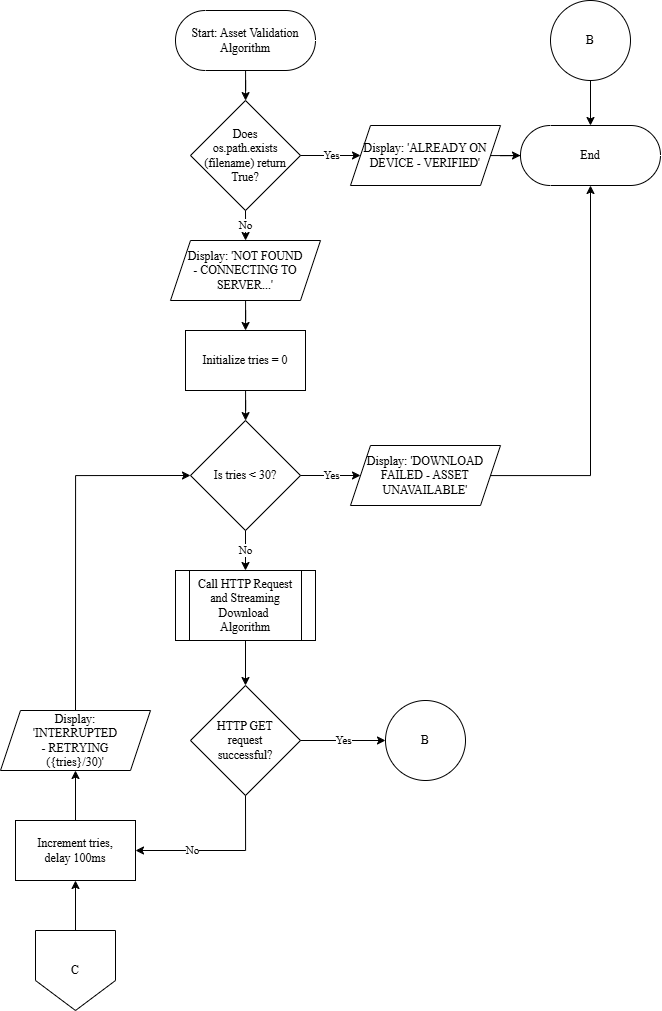

The diagram above was exported from draw.io. Its source (the exported page's mxGraphModel, read from the mxfile embedded in the PNG):
<mxGraphModel dx="1108" dy="714" grid="1" gridSize="10" guides="1" tooltips="1" connect="1" arrows="1" fold="1" page="1" pageScale="1" pageWidth="850" pageHeight="1100" background="#FFFFFF" math="0" shadow="0">
  <root>
    <mxCell id="0" />
    <mxCell id="1" parent="0" />
    <mxCell id="H48wV-EdVACB019UUzrd-8" edge="1" parent="1" source="uQTII1i0uxRDw_e1Pap0-1" style="edgeStyle=orthogonalEdgeStyle;rounded=0;orthogonalLoop=1;jettySize=auto;html=1;fontFamily=Times New Roman;" target="H48wV-EdVACB019UUzrd-2" value="">
      <mxGeometry relative="1" as="geometry" />
    </mxCell>
    <mxCell id="uQTII1i0uxRDw_e1Pap0-1" parent="1" style="html=1;dashed=0;whiteSpace=wrap;shape=mxgraph.dfd.start;fillColor=none;fontFamily=Times New Roman;" value="&lt;span style=&quot;color: rgb(0, 0, 0);&quot;&gt;Start: Asset Validation&lt;/span&gt;&lt;div&gt;&lt;span style=&quot;color: rgb(0, 0, 0);&quot;&gt;Algorithm&lt;/span&gt;&lt;/div&gt;" vertex="1">
      <mxGeometry height="60" width="140" x="225" y="20" as="geometry" />
    </mxCell>
    <mxCell id="uQTII1i0uxRDw_e1Pap0-20" edge="1" parent="1" source="H48wV-EdVACB019UUzrd-2" style="edgeStyle=orthogonalEdgeStyle;rounded=0;orthogonalLoop=1;jettySize=auto;html=1;fillColor=none;exitX=1;exitY=0.5;exitDx=0;exitDy=0;entryX=0;entryY=0.5;entryDx=0;entryDy=0;fontFamily=Times New Roman;" target="H48wV-EdVACB019UUzrd-9" value="Yes">
      <mxGeometry relative="1" as="geometry">
        <mxPoint x="350" y="455" as="sourcePoint" />
        <mxPoint x="395" y="165" as="targetPoint" />
      </mxGeometry>
    </mxCell>
    <mxCell id="uQTII1i0uxRDw_e1Pap0-27" edge="1" parent="1" source="H48wV-EdVACB019UUzrd-2" style="edgeStyle=orthogonalEdgeStyle;rounded=0;orthogonalLoop=1;jettySize=auto;html=1;fillColor=none;exitX=0.5;exitY=1;exitDx=0;exitDy=0;fontFamily=Times New Roman;" target="uQTII1i0uxRDw_e1Pap0-26" value="No">
      <mxGeometry relative="1" as="geometry">
        <mxPoint x="294.9565217391304" y="509.9565217391304" as="sourcePoint" />
      </mxGeometry>
    </mxCell>
    <mxCell id="uQTII1i0uxRDw_e1Pap0-21" parent="1" style="html=1;dashed=0;whiteSpace=wrap;shape=mxgraph.dfd.start;fillColor=none;fontFamily=Times New Roman;" value="&lt;span style=&quot;color: rgb(0, 0, 0);&quot;&gt;End&lt;/span&gt;" vertex="1">
      <mxGeometry height="60" width="140" x="570" y="135" as="geometry" />
    </mxCell>
    <mxCell id="uQTII1i0uxRDw_e1Pap0-29" edge="1" parent="1" source="uQTII1i0uxRDw_e1Pap0-26" style="edgeStyle=orthogonalEdgeStyle;rounded=0;orthogonalLoop=1;jettySize=auto;html=1;fillColor=none;fontFamily=Times New Roman;" target="uQTII1i0uxRDw_e1Pap0-28" value="">
      <mxGeometry relative="1" as="geometry" />
    </mxCell>
    <mxCell id="uQTII1i0uxRDw_e1Pap0-26" parent="1" style="shape=parallelogram;perimeter=parallelogramPerimeter;whiteSpace=wrap;html=1;fixedSize=1;fontFamily=Times New Roman;fillColor=none;dashed=0;" value="&lt;font style=&quot;color: rgb(0, 0, 0);&quot;&gt;Display: 'NOT FOUND&lt;/font&gt;&lt;div&gt;&lt;font style=&quot;color: rgb(0, 0, 0);&quot;&gt;- CONNECTING TO SERVER...'&lt;/font&gt;&lt;/div&gt;" vertex="1">
      <mxGeometry height="60" width="150" x="220" y="250" as="geometry" />
    </mxCell>
    <mxCell id="H48wV-EdVACB019UUzrd-12" edge="1" parent="1" source="uQTII1i0uxRDw_e1Pap0-28" style="edgeStyle=orthogonalEdgeStyle;rounded=0;orthogonalLoop=1;jettySize=auto;html=1;fontFamily=Times New Roman;" target="H48wV-EdVACB019UUzrd-11" value="">
      <mxGeometry relative="1" as="geometry" />
    </mxCell>
    <mxCell id="uQTII1i0uxRDw_e1Pap0-28" parent="1" style="whiteSpace=wrap;html=1;fontFamily=Times New Roman;fillColor=none;dashed=0;" value="&lt;font style=&quot;color: rgb(0, 0, 0);&quot;&gt;Initialize&lt;span style=&quot;color: rgba(0, 0, 0, 0); font-size: 0px; text-align: start; text-wrap-mode: nowrap;&quot;&gt;%3CmxGraphModel%3E%3Croot%3E%3CmxCell%20id%3D%220%22%2F%3E%3CmxCell%20id%3D%221%22%20parent%3D%220%22%2F%3E%3CmxCell%20id%3D%222%22%20parent%3D%221%22%20style%3D%22shape%3Dprocess%3BwhiteSpace%3Dwrap%3Bhtml%3D1%3BbackgroundOutline%3D1%3BfontFamily%3DTimes%20New%20Roman%3B%22%20value%3D%22Call%20Asset%26amp%3Bnbsp%3B%26lt%3Bdiv%26gt%3BValidation%26amp%3Bnbsp%3B%26lt%3B%2Fdiv%26gt%3B%26lt%3Bdiv%26gt%3BAlgorithm%26lt%3B%2Fdiv%26gt%3B%22%20vertex%3D%221%22%3E%3CmxGeometry%20height%3D%2270%22%20width%3D%22140%22%20x%3D%2250%22%20y%3D%22380%22%20as%3D%22geometry%22%2F%3E%3C%2FmxCell%3E%3C%2Froot%3E%3C%2FmxGraphModel%3E&lt;/span&gt;&amp;nbsp;tries = 0&lt;/font&gt;" vertex="1">
      <mxGeometry height="60" width="120" x="235" y="340" as="geometry" />
    </mxCell>
    <mxCell id="uQTII1i0uxRDw_e1Pap0-33" edge="1" parent="1" source="H48wV-EdVACB019UUzrd-10" style="edgeStyle=orthogonalEdgeStyle;rounded=0;orthogonalLoop=1;jettySize=auto;html=1;fillColor=none;entryX=0.5;entryY=0;entryDx=0;entryDy=0;fontFamily=Times New Roman;exitX=0.5;exitY=1;exitDx=0;exitDy=0;" target="H48wV-EdVACB019UUzrd-3" value="">
      <mxGeometry relative="1" as="geometry">
        <mxPoint x="294.9565217391304" y="780" as="sourcePoint" />
        <mxPoint x="295" y="810" as="targetPoint" />
      </mxGeometry>
    </mxCell>
    <mxCell id="uQTII1i0uxRDw_e1Pap0-35" edge="1" parent="1" source="H48wV-EdVACB019UUzrd-3" style="edgeStyle=orthogonalEdgeStyle;rounded=0;orthogonalLoop=1;jettySize=auto;html=1;fillColor=none;exitX=0.5;exitY=1;exitDx=0;exitDy=0;fontFamily=Times New Roman;entryX=1;entryY=0.5;entryDx=0;entryDy=0;" target="uQTII1i0uxRDw_e1Pap0-34" value="No">
      <mxGeometry relative="1" x="0.2976" as="geometry">
        <mxPoint as="offset" />
        <Array as="points">
          <mxPoint x="295" y="860" />
        </Array>
        <mxPoint x="237.5" y="870" as="sourcePoint" />
        <mxPoint x="200" y="860" as="targetPoint" />
      </mxGeometry>
    </mxCell>
    <mxCell id="H48wV-EdVACB019UUzrd-21" edge="1" parent="1" source="H48wV-EdVACB019UUzrd-14" style="edgeStyle=orthogonalEdgeStyle;rounded=0;orthogonalLoop=1;jettySize=auto;html=1;entryX=0;entryY=0.5;entryDx=0;entryDy=0;exitX=0.5;exitY=0;exitDx=0;exitDy=0;fontFamily=Times New Roman;" target="H48wV-EdVACB019UUzrd-11">
      <mxGeometry relative="1" as="geometry">
        <Array as="points">
          <mxPoint x="125" y="485" />
        </Array>
        <mxPoint x="130" y="710" as="sourcePoint" />
      </mxGeometry>
    </mxCell>
    <mxCell id="uQTII1i0uxRDw_e1Pap0-34" parent="1" style="whiteSpace=wrap;html=1;fontFamily=Times New Roman;fillColor=none;dashed=0;" value="&lt;font style=&quot;color: rgb(0, 0, 0);&quot;&gt;Increment tries,&lt;/font&gt;&lt;div&gt;&lt;font style=&quot;color: rgb(0, 0, 0);&quot;&gt;delay 100ms&lt;/font&gt;&lt;/div&gt;" vertex="1">
      <mxGeometry height="60" width="120" x="65" y="830" as="geometry" />
    </mxCell>
    <mxCell id="H48wV-EdVACB019UUzrd-2" parent="1" style="rhombus;whiteSpace=wrap;html=1;fillColor=none;dashed=0;fontFamily=Times New Roman;" value="Does&lt;div&gt;os.path.exists&lt;/div&gt;&lt;div&gt;(filename)&lt;span style=&quot;background-color: transparent; color: light-dark(rgb(0, 0, 0), rgb(255, 255, 255));&quot;&gt;&amp;nbsp;return True?&lt;/span&gt;&lt;/div&gt;" vertex="1">
      <mxGeometry height="110" width="110" x="240" y="110" as="geometry" />
    </mxCell>
    <mxCell id="6vicWROewyX56zpLzqcX-2" edge="1" parent="1" source="H48wV-EdVACB019UUzrd-3" style="edgeStyle=orthogonalEdgeStyle;rounded=0;orthogonalLoop=1;jettySize=auto;html=1;fontFamily=Times New Roman;" target="6vicWROewyX56zpLzqcX-1" value="Yes">
      <mxGeometry relative="1" as="geometry" />
    </mxCell>
    <mxCell id="H48wV-EdVACB019UUzrd-3" parent="1" style="rhombus;whiteSpace=wrap;html=1;fillColor=none;dashed=0;fontFamily=Times New Roman;" value="HTTP GET&lt;div&gt;request&lt;/div&gt;&lt;div&gt;successful?&lt;/div&gt;" vertex="1">
      <mxGeometry height="110" width="110" x="240" y="695" as="geometry" />
    </mxCell>
    <mxCell id="H48wV-EdVACB019UUzrd-9" parent="1" style="shape=parallelogram;perimeter=parallelogramPerimeter;whiteSpace=wrap;html=1;fixedSize=1;fontFamily=Times New Roman;fillColor=none;dashed=0;" value="&lt;font style=&quot;color: rgb(0, 0, 0);&quot;&gt;Display: 'ALREADY ON&lt;/font&gt;&lt;div&gt;&lt;font style=&quot;color: rgb(0, 0, 0);&quot;&gt;DEVICE - VERIFIED'&lt;/font&gt;&lt;/div&gt;" vertex="1">
      <mxGeometry height="60" width="150" x="400" y="135" as="geometry" />
    </mxCell>
    <mxCell id="H48wV-EdVACB019UUzrd-10" parent="1" style="shape=process;whiteSpace=wrap;html=1;backgroundOutline=1;fontFamily=Times New Roman;" value="Call HTTP Request and Streaming Download&lt;span style=&quot;background-color: transparent; color: light-dark(rgb(0, 0, 0), rgb(255, 255, 255));&quot;&gt;&amp;nbsp;&lt;/span&gt;&lt;div&gt;Algorithm&lt;/div&gt;" vertex="1">
      <mxGeometry height="70" width="140" x="225" y="580" as="geometry" />
    </mxCell>
    <mxCell id="H48wV-EdVACB019UUzrd-13" edge="1" parent="1" source="H48wV-EdVACB019UUzrd-11" style="edgeStyle=orthogonalEdgeStyle;rounded=0;orthogonalLoop=1;jettySize=auto;html=1;fontFamily=Times New Roman;" target="H48wV-EdVACB019UUzrd-10" value="No">
      <mxGeometry relative="1" as="geometry">
        <mxPoint as="offset" />
      </mxGeometry>
    </mxCell>
    <mxCell id="H48wV-EdVACB019UUzrd-16" edge="1" parent="1" source="H48wV-EdVACB019UUzrd-11" style="edgeStyle=orthogonalEdgeStyle;rounded=0;orthogonalLoop=1;jettySize=auto;html=1;fontFamily=Times New Roman;" target="H48wV-EdVACB019UUzrd-15" value="Yes">
      <mxGeometry relative="1" as="geometry" />
    </mxCell>
    <mxCell id="H48wV-EdVACB019UUzrd-11" parent="1" style="rhombus;whiteSpace=wrap;html=1;fillColor=none;dashed=0;fontFamily=Times New Roman;" value="Is tries &amp;lt; 30?" vertex="1">
      <mxGeometry height="110" width="110" x="240" y="430" as="geometry" />
    </mxCell>
    <mxCell id="H48wV-EdVACB019UUzrd-17" edge="1" parent="1" source="uQTII1i0uxRDw_e1Pap0-34" style="edgeStyle=orthogonalEdgeStyle;rounded=0;orthogonalLoop=1;jettySize=auto;html=1;exitX=0.5;exitY=0;exitDx=0;exitDy=0;entryX=0.5;entryY=1;entryDx=0;entryDy=0;fontFamily=Times New Roman;" target="H48wV-EdVACB019UUzrd-14" value="">
      <mxGeometry relative="1" as="geometry">
        <mxPoint x="125" y="820" as="sourcePoint" />
        <mxPoint x="120" y="790" as="targetPoint" />
      </mxGeometry>
    </mxCell>
    <mxCell id="H48wV-EdVACB019UUzrd-14" parent="1" style="shape=parallelogram;perimeter=parallelogramPerimeter;whiteSpace=wrap;html=1;fixedSize=1;fontFamily=Times New Roman;fillColor=none;dashed=0;" value="&lt;font style=&quot;color: rgb(0, 0, 0);&quot;&gt;Display:&lt;/font&gt;&lt;div&gt;&lt;font style=&quot;color: rgb(0, 0, 0);&quot;&gt;'INTERRUPTED&lt;/font&gt;&lt;div&gt;&lt;font style=&quot;color: rgb(0, 0, 0);&quot;&gt;- RETRYING&lt;/font&gt;&lt;/div&gt;&lt;div&gt;&lt;font style=&quot;color: rgb(0, 0, 0);&quot;&gt;({tries}/30)'&lt;/font&gt;&lt;/div&gt;&lt;/div&gt;" vertex="1">
      <mxGeometry height="60" width="150" x="50" y="720" as="geometry" />
    </mxCell>
    <mxCell id="H48wV-EdVACB019UUzrd-20" edge="1" parent="1" source="H48wV-EdVACB019UUzrd-15" style="edgeStyle=orthogonalEdgeStyle;rounded=0;orthogonalLoop=1;jettySize=auto;html=1;fontFamily=Times New Roman;" target="uQTII1i0uxRDw_e1Pap0-21">
      <mxGeometry relative="1" as="geometry" />
    </mxCell>
    <mxCell id="H48wV-EdVACB019UUzrd-15" parent="1" style="shape=parallelogram;perimeter=parallelogramPerimeter;whiteSpace=wrap;html=1;fixedSize=1;fontFamily=Times New Roman;fillColor=none;dashed=0;align=center;" value="&lt;font style=&quot;color: rgb(0, 0, 0);&quot;&gt;Display:&amp;nbsp;&lt;/font&gt;&lt;span style=&quot;color: light-dark(rgb(0, 0, 0), rgb(237, 237, 237)); background-color: transparent;&quot;&gt;'DOWNLOAD FAILED&amp;nbsp;&lt;/span&gt;&lt;span style=&quot;background-color: transparent; color: light-dark(rgb(0, 0, 0), rgb(237, 237, 237));&quot;&gt;- ASSET&lt;/span&gt;&lt;div&gt;&lt;span style=&quot;background-color: transparent; color: light-dark(rgb(0, 0, 0), rgb(237, 237, 237));&quot;&gt;UNAVAILABLE'&lt;/span&gt;&lt;/div&gt;" vertex="1">
      <mxGeometry height="60" width="150" x="400" y="455" as="geometry" />
    </mxCell>
    <mxCell id="H48wV-EdVACB019UUzrd-23" edge="1" parent="1" source="H48wV-EdVACB019UUzrd-9" style="edgeStyle=orthogonalEdgeStyle;rounded=0;orthogonalLoop=1;jettySize=auto;html=1;entryX=0;entryY=0.5;entryDx=0;entryDy=0;entryPerimeter=0;fontFamily=Times New Roman;" target="uQTII1i0uxRDw_e1Pap0-21">
      <mxGeometry relative="1" as="geometry" />
    </mxCell>
    <mxCell id="H48wV-EdVACB019UUzrd-25" edge="1" parent="1" source="H48wV-EdVACB019UUzrd-24" style="edgeStyle=orthogonalEdgeStyle;rounded=0;orthogonalLoop=1;jettySize=auto;html=1;fontFamily=Times New Roman;" target="uQTII1i0uxRDw_e1Pap0-34" value="">
      <mxGeometry relative="1" as="geometry" />
    </mxCell>
    <mxCell id="H48wV-EdVACB019UUzrd-24" parent="1" style="shape=offPageConnector;whiteSpace=wrap;html=1;fontFamily=Times New Roman;" value="C" vertex="1">
      <mxGeometry height="80" width="80" x="85" y="940" as="geometry" />
    </mxCell>
    <mxCell id="6vicWROewyX56zpLzqcX-1" parent="1" style="ellipse;whiteSpace=wrap;html=1;fontFamily=Times New Roman;fillColor=none;dashed=0;" value="B" vertex="1">
      <mxGeometry height="80" width="80" x="435" y="710" as="geometry" />
    </mxCell>
    <mxCell id="6vicWROewyX56zpLzqcX-4" edge="1" parent="1" source="6vicWROewyX56zpLzqcX-3" style="edgeStyle=orthogonalEdgeStyle;rounded=0;orthogonalLoop=1;jettySize=auto;html=1;" target="uQTII1i0uxRDw_e1Pap0-21" value="">
      <mxGeometry relative="1" as="geometry" />
    </mxCell>
    <mxCell id="6vicWROewyX56zpLzqcX-3" parent="1" style="ellipse;whiteSpace=wrap;html=1;fontFamily=Times New Roman;fillColor=none;dashed=0;" value="B" vertex="1">
      <mxGeometry height="80" width="80" x="600" y="10" as="geometry" />
    </mxCell>
  </root>
</mxGraphModel>